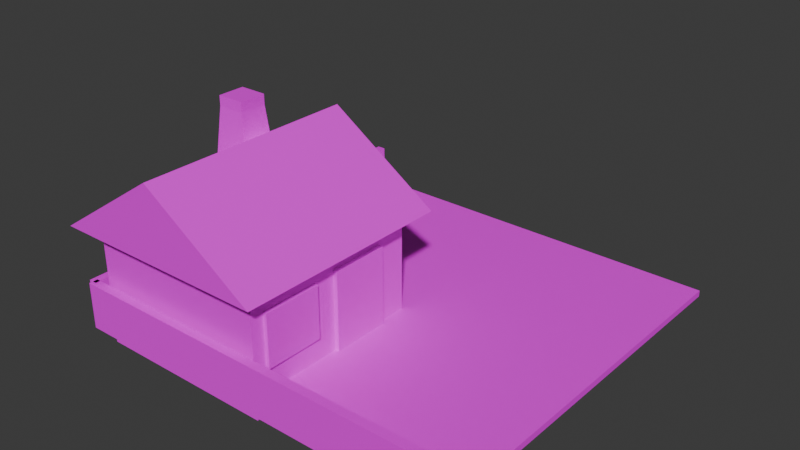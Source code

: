 # Source: Scene.blend  (saved by Blender 4.0.36; exported with 4.5.12 LTS)
import bpy
from mathutils import Matrix  # noqa: F401  (used for matrix-valued properties, if any)

bpy.ops.wm.read_factory_settings(use_empty=True)
scene = bpy.context.scene
scene.name = 'Scene'

# ---- collections
col_collection = bpy.data.collections.new('Collection'); scene.collection.children.link(col_collection)

# ---- images (referenced by path relative to the original .blend; pixels are not part of the script)
import os
ASSET_DIR = os.environ.get("B2B_ASSET_DIR", "")  # directory of the original .blend (textures are referenced by path, not embedded)
HERE = os.path.dirname(os.path.abspath(__file__))  # packed textures are extracted next to this script under _unpacked/

def load_image(name, relpath, width, height, colorspace="sRGB"):
    """Load a texture the original file referenced (path relative to the .blend, or extracted next to this script)."""
    p = next((c for c in (os.path.join(HERE, relpath), os.path.join(ASSET_DIR, relpath)) if relpath and os.path.exists(c)), "")
    if p:
        img = bpy.data.images.load(p, check_existing=True)
        img.name = name
    else:  # same state as the original file: an image datablock whose file is absent (Cycles renders it pink)
        img = bpy.data.images.new(name, width, height)
        img.source = "FILE"
        img.filepath = "//" + (relpath or name)
    img.colorspace_settings.name = colorspace
    return img
img_texture_png = load_image('texture.png', 'texture.png', 1024, 1024, 'sRGB')

# ---- materials (node trees are filled in below, after node groups)
mat_texture = bpy.data.materials.new('Texture')
mat_texture.use_transparent_shadow = False

# ---- material node trees
mat_texture.use_nodes = True; mat_texture.node_tree.nodes.clear()
_N = mat_texture.node_tree.nodes; _L = mat_texture.node_tree.links
n0 = _N.new('ShaderNodeBsdfPrincipled'); n0.name = 'Principled BSDF'; n0.location = (10, 300)
n0.inputs[3].default_value = 1.45
n1 = _N.new('ShaderNodeOutputMaterial'); n1.name = 'Material Output'; n1.location = (300, 300)
n2 = _N.new('ShaderNodeTexImage'); n2.name = 'Image Texture'; n2.location = (-280, 280)
n2.image = img_texture_png
_L.new(n0.outputs[0], n1.inputs[0])
_L.new(n2.outputs[0], n0.inputs[0])
n1.is_active_output = True

# ---- world
world_world = bpy.data.worlds.new('World'); scene.world = world_world
world_world.use_nodes = True; world_world.node_tree.nodes.clear()
_N = world_world.node_tree.nodes; _L = world_world.node_tree.links
n0 = _N.new('ShaderNodeOutputWorld'); n0.name = 'World Output'; n0.location = (300, 300)
n1 = _N.new('ShaderNodeBackground'); n1.name = 'Background'; n1.location = (10, 300)
n1.inputs[0].default_value = (0.05088, 0.05088, 0.05088, 1.0)
_L.new(n1.outputs[0], n0.inputs[0])
n0.is_active_output = True
world_world.color = (0.05088, 0.05088, 0.05088)
world_world.use_sun_shadow = False
world_world.sun_shadow_jitter_overblur = 0.0

# ---- meshes
me_cube_002 = bpy.data.meshes.new('Cube.002')
me_cube_002.from_pydata([(-2.127, -2.127, -0.03368), (-2.127, -2.127, 0.03368), (-2.127, 2.127, -0.03368), (-2.127, 2.127, 0.03368), (2.127, -2.127, -0.03368), (2.127, -2.127, 0.03368), (2.127, 2.127, -0.03368), (2.127, 2.127, 0.03368)], [], [(0, 1, 3, 2), (2, 3, 7, 6), (6, 7, 5, 4), (4, 5, 1, 0), (2, 6, 4, 0), (7, 3, 1, 5)])
_uv = me_cube_002.uv_layers.new(name='UVMap')
_uv.uv.foreach_set('vector', [0.8845, 0.07001, 0.9206, 0.1025, 0.8881, 0.1387, 0.8519, 0.1062, 0.8519, 0.1062, 0.8881, 0.1387, 0.8556, 0.1748, 0.8194, 0.1423, 0.8194, 0.1423, 0.8556, 0.1748, 0.8231, 0.211, 0.7869, 0.1785, 0.7869, 0.1785, 0.8231, 0.211, 0.7905, 0.2472, 0.7544, 0.2146, 0.7833, 0.1098, 0.8194, 0.1423, 0.7869, 0.1785, 0.7507, 0.146, 0.8556, 0.1748, 0.8917, 0.2074, 0.8592, 0.2435, 0.8231, 0.211])
_ca = me_cube_002.color_attributes.new('Color', 'FLOAT_COLOR', 'POINT')
_ca.data.foreach_set('color', [0.1524, 0.7266, 1.0, 1.0, 0.1524, 0.7266, 1.0, 1.0, 0.1524, 0.7266, 1.0, 1.0, 0.1524, 0.7266, 1.0, 1.0, 0.1524, 0.7266, 1.0, 1.0, 0.1524, 0.7266, 1.0, 1.0, 0.1524, 0.7266, 1.0, 1.0, 0.1524, 0.7266, 1.0, 1.0])
me_cube_002.materials.append(mat_texture)
me_cube_002.update()
me_cube_003 = bpy.data.meshes.new('Cube.003')
me_cube_003.from_pydata([(-1.955, -2.04, -0.195), (-1.955, -2.04, 1.175), (-1.955, -0.06588, -0.195), (-1.955, -0.06588, 1.175), (0.01883, -2.04, -0.195), (0.01883, -2.04, 1.175), (0.01883, -0.06588, -0.195), (0.01883, -0.06588, 1.175), (-2.154, -2.238, 1.088), (-0.968, -2.238, 1.878), (-2.154, 0.133, 1.088), (-0.968, 0.133, 1.878), (0.2177, -2.238, 1.088), (-0.968, -2.238, 1.878), (0.2177, 0.133, 1.088), (-0.968, 0.133, 1.878), (-1.682, -0.8352, 1.357), (-1.628, -0.7818, 1.968), (-1.682, -0.4332, 1.357), (-1.628, -0.4866, 1.968), (-1.28, -0.8352, 1.357), (-1.333, -0.7818, 1.968), (-1.28, -0.4332, 1.357), (-1.333, -0.4866, 1.968), (-1.628, -0.7818, 2.075), (-1.628, -0.4866, 2.075), (-1.333, -0.4866, 2.075), (-1.333, -0.7818, 2.075)], [], [(0, 1, 3, 2), (2, 3, 7, 6), (6, 7, 5, 4), (4, 5, 1, 0), (2, 6, 4, 0), (7, 3, 1, 5), (8, 9, 11, 10), (10, 11, 15, 14), (14, 15, 13, 12), (12, 13, 9, 8), (10, 14, 12, 8), (15, 11, 9, 13), (16, 17, 19, 18), (18, 19, 23, 22), (22, 23, 21, 20), (20, 21, 17, 16), (18, 22, 20, 16), (23, 19, 25, 26), (26, 25, 24, 27), (21, 23, 26, 27), (19, 17, 24, 25), (17, 21, 27, 24)])
_uv = me_cube_003.uv_layers.new(name='UVMap')
_uv.uv.foreach_set('vector', [0.4551, 0.3649, 0.5226, 0.3649, 0.5226, 0.4324, 0.4551, 0.4324, 0.4551, 0.4324, 0.5226, 0.4324, 0.5226, 0.5, 0.4551, 0.5, 0.4551, 0.5, 0.5226, 0.5, 0.5226, 0.5676, 0.4551, 0.5676, 0.4551, 0.5676, 0.5226, 0.5676, 0.5226, 0.6351, 0.4551, 0.6351, 0.3875, 0.5, 0.4551, 0.5, 0.4551, 0.5676, 0.3875, 0.5676, 0.625, 0.5, 0.875, 0.5, 0.875, 0.75, 0.625, 0.75, 0.138, 0.7637, 0.1901, 0.7637, 0.1901, 0.8158, 0.138, 0.8158, 0.4551, 0.4324, 0.5226, 0.4324, 0.5226, 0.5, 0.4551, 0.5, 0.138, 0.8678, 0.1901, 0.8678, 0.1901, 0.9199, 0.138, 0.9199, 0.375, 0.75, 0.625, 0.75, 0.625, 1.0, 0.375, 1.0, 0.3828, 0.3516, 0.6328, 0.3516, 0.6328, 0.6016, 0.3828, 0.6016, 0.625, 0.5, 0.875, 0.5, 0.875, 0.75, 0.625, 0.75, 0.4796, 0.727, 0.5399, 0.727, 0.5399, 0.7873, 0.4796, 0.7873, 0.4796, 0.7873, 0.5399, 0.7873, 0.5399, 0.8477, 0.4796, 0.8477, 0.4796, 0.8477, 0.5399, 0.8477, 0.5399, 0.908, 0.4796, 0.908, 0.4796, 0.908, 0.5399, 0.908, 0.5399, 0.9683, 0.4796, 0.9683, 0.4193, 0.8477, 0.4796, 0.8477, 0.4796, 0.908, 0.4193, 0.908, 0.5399, 0.8477, 0.5399, 0.7873, 0.5399, 0.7873, 0.5399, 0.8477, 0.5399, 0.8477, 0.6003, 0.8477, 0.6003, 0.908, 0.5399, 0.908, 0.5399, 0.908, 0.5399, 0.8477, 0.5399, 0.8477, 0.5399, 0.908, 0.5399, 0.7873, 0.5399, 0.727, 0.5399, 0.727, 0.5399, 0.7873, 0.5399, 0.9683, 0.5399, 0.908, 0.5399, 0.908, 0.5399, 0.9683])
_ca = me_cube_003.color_attributes.new('Color', 'FLOAT_COLOR', 'POINT')
_ca.data.foreach_set('color', [0.1524, 0.7266, 1.0, 1.0, 0.1524, 0.7266, 1.0, 1.0, 0.1524, 0.7266, 1.0, 1.0, 0.1524, 0.7266, 1.0, 1.0, 0.1524, 0.7266, 1.0, 1.0, 0.1524, 0.7266, 1.0, 1.0, 0.1524, 0.7266, 1.0, 1.0, 0.1524, 0.7266, 1.0, 1.0, 0.1524, 0.7266, 1.0, 1.0, 0.1524, 0.7266, 1.0, 1.0, 0.1524, 0.7266, 1.0, 1.0, 0.1524, 0.7266, 1.0, 1.0, 0.1524, 0.7266, 1.0, 1.0, 0.1524, 0.7266, 1.0, 1.0, 0.1524, 0.7266, 1.0, 1.0, 0.1524, 0.7266, 1.0, 1.0, 0.1524, 0.7266, 1.0, 1.0, 0.1524, 0.7266, 1.0, 1.0, 0.1524, 0.7266, 1.0, 1.0, 0.1524, 0.7266, 1.0, 1.0, 0.1524, 0.7266, 1.0, 1.0, 0.1524, 0.7266, 1.0, 1.0, 0.1524, 0.7266, 1.0, 1.0, 0.1524, 0.7266, 1.0, 1.0, 0.1524, 0.7266, 1.0, 1.0, 0.1524, 0.7266, 1.0, 1.0, 0.1524, 0.7266, 1.0, 1.0, 0.1524, 0.7266, 1.0, 1.0])
me_cube_003.materials.append(mat_texture)
me_cube_003.update()
me_cube_004 = bpy.data.meshes.new('Cube.004')
me_cube_004.from_pydata([(-2.138, -2.126, -0.02599), (-2.138, -2.126, 0.47), (-2.138, 2.089, -0.02599), (-2.138, 2.089, 0.47), (-2.047, -2.126, -0.02599), (-2.047, -2.126, 0.47), (-2.047, 2.089, -0.02599), (-2.047, 2.089, 0.47), (2.123, -2.167, -0.02599), (2.123, -2.167, 0.47), (-2.091, -2.167, -0.02599), (-2.091, -2.167, 0.47), (2.123, -2.075, -0.02599), (2.123, -2.075, 0.47), (-2.091, -2.075, -0.02599), (-2.091, -2.075, 0.47)], [], [(0, 1, 3, 2), (2, 3, 7, 6), (6, 7, 5, 4), (4, 5, 1, 0), (2, 6, 4, 0), (7, 3, 1, 5), (8, 9, 11, 10), (10, 11, 15, 14), (14, 15, 13, 12), (12, 13, 9, 8), (10, 14, 12, 8), (15, 11, 9, 13)])
_uv = me_cube_004.uv_layers.new(name='UVMap')
_uv.uv.foreach_set('vector', [0.8971, 0.7112, 0.9446, 0.7474, 0.9083, 0.7949, 0.8608, 0.7586, 0.8608, 0.7586, 0.9083, 0.7949, 0.8721, 0.8424, 0.8246, 0.8061, 0.8246, 0.8061, 0.8721, 0.8424, 0.8358, 0.8899, 0.7883, 0.8536, 0.7883, 0.8536, 0.8358, 0.8899, 0.7996, 0.9373, 0.7521, 0.9011, 0.7771, 0.7699, 0.8246, 0.8061, 0.7883, 0.8536, 0.7409, 0.8174, 0.8721, 0.8424, 0.9196, 0.8786, 0.8833, 0.9261, 0.8358, 0.8899, 0.8971, 0.7112, 0.9446, 0.7474, 0.9083, 0.7949, 0.8608, 0.7586, 0.8608, 0.7586, 0.9083, 0.7949, 0.8721, 0.8424, 0.8246, 0.8061, 0.8246, 0.8061, 0.8721, 0.8424, 0.8358, 0.8899, 0.7883, 0.8536, 0.7883, 0.8536, 0.8358, 0.8899, 0.7996, 0.9373, 0.7521, 0.9011, 0.7771, 0.7699, 0.8246, 0.8061, 0.7883, 0.8536, 0.7409, 0.8174, 0.8721, 0.8424, 0.9196, 0.8786, 0.8833, 0.9261, 0.8358, 0.8899])
_ca = me_cube_004.color_attributes.new('Color', 'FLOAT_COLOR', 'POINT')
_ca.data.foreach_set('color', [0.1524, 0.7266, 1.0, 1.0, 0.1524, 0.7266, 1.0, 1.0, 0.1524, 0.7266, 1.0, 1.0, 0.1524, 0.7266, 1.0, 1.0, 0.1524, 0.7266, 1.0, 1.0, 0.1524, 0.7266, 1.0, 1.0, 0.1524, 0.7266, 1.0, 1.0, 0.1524, 0.7266, 1.0, 1.0, 0.1524, 0.7266, 1.0, 1.0, 0.1524, 0.7266, 1.0, 1.0, 0.1524, 0.7266, 1.0, 1.0, 0.1524, 0.7266, 1.0, 1.0, 0.1524, 0.7266, 1.0, 1.0, 0.1524, 0.7266, 1.0, 1.0, 0.1524, 0.7266, 1.0, 1.0, 0.1524, 0.7266, 1.0, 1.0])
me_cube_004.materials.append(mat_texture)
me_cube_004.update()
me_cube_005 = bpy.data.meshes.new('Cube.005')
me_cube_005.from_pydata([(-0.06394, -1.028, 0.008649), (-0.06394, -1.028, 0.8737), (-0.06394, -0.3976, 0.008649), (-0.06394, -0.3976, 0.8737), (0.06394, -1.028, 0.008649), (0.06394, -1.028, 0.8737), (0.06394, -0.3976, 0.008649), (0.06394, -0.3976, 0.8737)], [], [(0, 1, 3, 2), (2, 3, 7, 6), (6, 7, 5, 4), (4, 5, 1, 0), (2, 6, 4, 0), (7, 3, 1, 5)])
_uv = me_cube_005.uv_layers.new(name='UVMap')
_uv.uv.foreach_set('vector', [0.4712, 0.7129, 0.5288, 0.7129, 0.5288, 0.7705, 0.4712, 0.7705, 0.4712, 0.7705, 0.5288, 0.7705, 0.5288, 0.8281, 0.4712, 0.8281, 0.4712, 0.8281, 0.5288, 0.8281, 0.5288, 0.8857, 0.4712, 0.8857, 0.4712, 0.8857, 0.5288, 0.8857, 0.5288, 0.9433, 0.4712, 0.9433, 0.4136, 0.8281, 0.4712, 0.8281, 0.4712, 0.8857, 0.4136, 0.8857, 0.5288, 0.8281, 0.5864, 0.8281, 0.5864, 0.8857, 0.5288, 0.8857])
_ca = me_cube_005.color_attributes.new('Color', 'FLOAT_COLOR', 'POINT')
_ca.data.foreach_set('color', [0.1524, 0.7266, 1.0, 1.0, 0.1524, 0.7266, 1.0, 1.0, 0.1524, 0.7266, 1.0, 1.0, 0.1524, 0.7266, 1.0, 1.0, 0.1524, 0.7266, 1.0, 1.0, 0.1524, 0.7266, 1.0, 1.0, 0.1524, 0.7266, 1.0, 1.0, 0.1524, 0.7266, 1.0, 1.0])
me_cube_005.materials.append(mat_texture)
me_cube_005.update()
me_cube_006 = bpy.data.meshes.new('Cube.006')
me_cube_006.from_pydata([(-0.2896, -0.1529, 0.2888), (-0.2896, -0.1529, 0.8483), (-0.9197, -0.1529, 0.2888), (-0.9197, -0.1529, 0.8483), (-0.2896, -0.025, 0.2888), (-0.2896, -0.025, 0.8483), (-0.9197, -0.025, 0.2888), (-0.9197, -0.025, 0.8483), (-1.185, -0.1529, 0.2888), (-1.185, -0.1529, 0.8483), (-1.816, -0.1529, 0.2888), (-1.816, -0.1529, 0.8483), (-1.185, -0.025, 0.2888), (-1.185, -0.025, 0.8483), (-1.816, -0.025, 0.2888), (-1.816, -0.025, 0.8483), (0.05916, -1.268, 0.2888), (0.05916, -1.268, 0.8483), (0.05916, -1.898, 0.2888), (0.05916, -1.898, 0.8483), (-0.06872, -1.268, 0.2888), (-0.06872, -1.268, 0.8483), (-0.06872, -1.898, 0.2888), (-0.06872, -1.898, 0.8483)], [], [(0, 1, 3, 2), (2, 3, 7, 6), (6, 7, 5, 4), (4, 5, 1, 0), (2, 6, 4, 0), (7, 3, 1, 5), (8, 9, 11, 10), (10, 11, 15, 14), (14, 15, 13, 12), (12, 13, 9, 8), (10, 14, 12, 8), (15, 11, 9, 13), (16, 17, 19, 18), (18, 19, 23, 22), (22, 23, 21, 20), (20, 21, 17, 16), (18, 22, 20, 16), (23, 19, 17, 21)])
_uv = me_cube_006.uv_layers.new(name='UVMap')
_uv.uv.foreach_set('vector', [0.1406, 0.0624, 0.1875, 0.0624, 0.1875, 0.1093, 0.1406, 0.1093, 0.1406, 0.1093, 0.1875, 0.1093, 0.1875, 0.1562, 0.1406, 0.1562, 0.1406, 0.1562, 0.1875, 0.1562, 0.1875, 0.2032, 0.1406, 0.2032, 0.1406, 0.2032, 0.1875, 0.2032, 0.1875, 0.2501, 0.1406, 0.2501, 0.09368, 0.1562, 0.1406, 0.1562, 0.1406, 0.2032, 0.09368, 0.2032, 0.1875, 0.1562, 0.2344, 0.1562, 0.2344, 0.2032, 0.1875, 0.2032, 0.1406, 0.0624, 0.1875, 0.0624, 0.1875, 0.1093, 0.1406, 0.1093, 0.1406, 0.1093, 0.1875, 0.1093, 0.1875, 0.1562, 0.1406, 0.1562, 0.1406, 0.1562, 0.1875, 0.1562, 0.1875, 0.2032, 0.1406, 0.2032, 0.1406, 0.2032, 0.1875, 0.2032, 0.1875, 0.2501, 0.1406, 0.2501, 0.09368, 0.1562, 0.1406, 0.1562, 0.1406, 0.2032, 0.09368, 0.2032, 0.1875, 0.1562, 0.2344, 0.1562, 0.2344, 0.2032, 0.1875, 0.2032, 0.1406, 0.0624, 0.1875, 0.0624, 0.1875, 0.1093, 0.1406, 0.1093, 0.1406, 0.1093, 0.1875, 0.1093, 0.1875, 0.1562, 0.1406, 0.1562, 0.1406, 0.1562, 0.1875, 0.1562, 0.1875, 0.2032, 0.1406, 0.2032, 0.1406, 0.2032, 0.1875, 0.2032, 0.1875, 0.2501, 0.1406, 0.2501, 0.09368, 0.1562, 0.1406, 0.1562, 0.1406, 0.2032, 0.09368, 0.2032, 0.1875, 0.1562, 0.2344, 0.1562, 0.2344, 0.2032, 0.1875, 0.2032])
_ca = me_cube_006.color_attributes.new('Color', 'FLOAT_COLOR', 'POINT')
_ca.data.foreach_set('color', [0.1524, 0.7266, 1.0, 1.0, 0.1524, 0.7266, 1.0, 1.0, 0.1524, 0.7266, 1.0, 1.0, 0.1524, 0.7266, 1.0, 1.0, 0.1524, 0.7266, 1.0, 1.0, 0.1524, 0.7266, 1.0, 1.0, 0.1524, 0.7266, 1.0, 1.0, 0.1524, 0.7266, 1.0, 1.0, 0.1524, 0.7266, 1.0, 1.0, 0.1524, 0.7266, 1.0, 1.0, 0.1524, 0.7266, 1.0, 1.0, 0.1524, 0.7266, 1.0, 1.0, 0.1524, 0.7266, 1.0, 1.0, 0.1524, 0.7266, 1.0, 1.0, 0.1524, 0.7266, 1.0, 1.0, 0.1524, 0.7266, 1.0, 1.0, 0.1524, 0.7266, 1.0, 1.0, 0.1524, 0.7266, 1.0, 1.0, 0.1524, 0.7266, 1.0, 1.0, 0.1524, 0.7266, 1.0, 1.0, 0.1524, 0.7266, 1.0, 1.0, 0.1524, 0.7266, 1.0, 1.0, 0.1524, 0.7266, 1.0, 1.0, 0.1524, 0.7266, 1.0, 1.0])
me_cube_006.materials.append(mat_texture)
me_cube_006.update()

# ---- objects
ob_flooring = bpy.data.objects.new('Flooring', me_cube_002)
ob_house = bpy.data.objects.new('House', me_cube_003)
ob_fence = bpy.data.objects.new('Fence', me_cube_004)
ob_door = bpy.data.objects.new('Door', me_cube_005)
ob_windows = bpy.data.objects.new('Windows', me_cube_006)

# ---- transforms, parenting, visibility, modifiers, constraints
ob_flooring.location = (0.0, 0.0, 0.0)
ob_house.location = (0.0, 0.0, 0.0)
ob_fence.location = (0.0, 0.0, 0.0)
ob_door.location = (0.0, 0.0, 0.0)
ob_windows.location = (0.0, 0.0, 0.0)

# ---- collection membership
col_collection.objects.link(ob_flooring)
col_collection.objects.link(ob_house)
col_collection.objects.link(ob_fence)
col_collection.objects.link(ob_door)
col_collection.objects.link(ob_windows)

# ---- scene / render settings (as saved in the file)
scene.frame_start = 1; scene.frame_end = 250; scene.frame_set(1)
scene.render.engine = 'BLENDER_EEVEE_NEXT'
scene.cycles.sampling_pattern = 'TABULATED_SOBOL'
bpy.context.view_layer.update()

# ---- added for rendering (the .blend has no active camera and no usable light): camera, sun
cam_auto = bpy.data.cameras.new('AutoCamera')
cam_auto.lens = 50.0
cam_auto.sensor_width = 36.0
cam_auto.clip_end = 1000.0
ob_auto_camera = bpy.data.objects.new('AutoCamera', cam_auto)
scene.collection.objects.link(ob_auto_camera)
ob_auto_camera.location = (6.02131, -7.29705, 5.7676)
ob_auto_camera.rotation_euler = (1.09748, -7.21219e-08, 0.694738)
scene.camera = ob_auto_camera
light_auto_sun = bpy.data.lights.new('AutoSun', 'SUN')
light_auto_sun.energy = 3.0
light_auto_sun.angle = 0.0523599
ob_auto_sun = bpy.data.objects.new('AutoSun', light_auto_sun)
scene.collection.objects.link(ob_auto_sun)
ob_auto_sun.rotation_euler = (0.872665, 0.174533, 0.523599)
bpy.context.view_layer.update()
